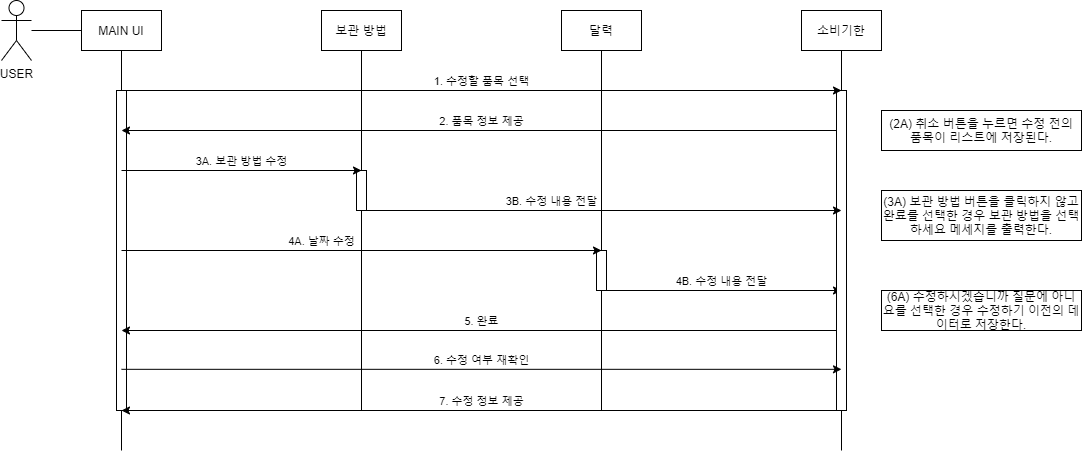

The diagram above was exported from draw.io. Its source (the exported page's mxGraphModel, read from the mxfile embedded in the PNG):
<mxGraphModel dx="2012" dy="596" grid="1" gridSize="10" guides="1" tooltips="1" connect="1" arrows="1" fold="1" page="1" pageScale="1" pageWidth="827" pageHeight="1169" math="0" shadow="0">
  <root>
    <mxCell id="0" />
    <mxCell id="1" parent="0" />
    <mxCell id="Bo5tDbHcwiXLSj9kY6yk-3" style="edgeStyle=orthogonalEdgeStyle;rounded=0;orthogonalLoop=1;jettySize=auto;html=1;exitX=0.5;exitY=1;exitDx=0;exitDy=0;endArrow=none;endFill=0;startArrow=none;" parent="1" source="Bo5tDbHcwiXLSj9kY6yk-17" edge="1">
      <mxGeometry relative="1" as="geometry">
        <mxPoint x="120" y="480" as="targetPoint" />
      </mxGeometry>
    </mxCell>
    <mxCell id="bWcM3-iEG6JFPhJolDte-2" style="edgeStyle=orthogonalEdgeStyle;rounded=0;orthogonalLoop=1;jettySize=auto;html=1;exitX=0;exitY=0.5;exitDx=0;exitDy=0;endArrow=none;endFill=0;" edge="1" parent="1" source="Bo5tDbHcwiXLSj9kY6yk-1" target="bWcM3-iEG6JFPhJolDte-1">
      <mxGeometry relative="1" as="geometry" />
    </mxCell>
    <mxCell id="Bo5tDbHcwiXLSj9kY6yk-1" value="MAIN UI" style="rounded=0;whiteSpace=wrap;html=1;" parent="1" vertex="1">
      <mxGeometry x="80" y="40" width="80" height="40" as="geometry" />
    </mxCell>
    <mxCell id="Bo5tDbHcwiXLSj9kY6yk-5" style="edgeStyle=orthogonalEdgeStyle;rounded=0;orthogonalLoop=1;jettySize=auto;html=1;exitX=0.5;exitY=1;exitDx=0;exitDy=0;endArrow=none;endFill=0;startArrow=none;" parent="1" source="Bo5tDbHcwiXLSj9kY6yk-27" edge="1">
      <mxGeometry relative="1" as="geometry">
        <mxPoint x="360" y="440" as="targetPoint" />
      </mxGeometry>
    </mxCell>
    <mxCell id="Bo5tDbHcwiXLSj9kY6yk-2" value="보관 방법" style="rounded=0;whiteSpace=wrap;html=1;" parent="1" vertex="1">
      <mxGeometry x="320" y="40" width="80" height="40" as="geometry" />
    </mxCell>
    <mxCell id="Bo5tDbHcwiXLSj9kY6yk-22" style="edgeStyle=orthogonalEdgeStyle;rounded=0;orthogonalLoop=1;jettySize=auto;html=1;exitX=0.5;exitY=1;exitDx=0;exitDy=0;startArrow=none;startFill=0;endArrow=none;endFill=0;verticalAlign=bottom;" parent="1" source="Bo5tDbHcwiXLSj9kY6yk-25" edge="1">
      <mxGeometry relative="1" as="geometry">
        <mxPoint x="600" y="440" as="targetPoint" />
      </mxGeometry>
    </mxCell>
    <mxCell id="Bo5tDbHcwiXLSj9kY6yk-19" value="달력" style="rounded=0;whiteSpace=wrap;html=1;strokeWidth=1;" parent="1" vertex="1">
      <mxGeometry x="560" y="40" width="80" height="40" as="geometry" />
    </mxCell>
    <mxCell id="Bo5tDbHcwiXLSj9kY6yk-21" style="edgeStyle=orthogonalEdgeStyle;rounded=0;orthogonalLoop=1;jettySize=auto;html=1;exitX=0.5;exitY=1;exitDx=0;exitDy=0;startArrow=none;startFill=0;endArrow=none;endFill=0;verticalAlign=bottom;" parent="1" source="Bo5tDbHcwiXLSj9kY6yk-26" edge="1">
      <mxGeometry relative="1" as="geometry">
        <mxPoint x="840" y="480" as="targetPoint" />
      </mxGeometry>
    </mxCell>
    <mxCell id="Bo5tDbHcwiXLSj9kY6yk-20" value="소비기한" style="rounded=0;whiteSpace=wrap;html=1;strokeWidth=1;" parent="1" vertex="1">
      <mxGeometry x="800" y="40" width="80" height="40" as="geometry" />
    </mxCell>
    <mxCell id="Bo5tDbHcwiXLSj9kY6yk-23" value="4B. 수정 내용 전달" style="endArrow=none;html=1;rounded=0;edgeStyle=orthogonalEdgeStyle;verticalAlign=bottom;startArrow=classic;startFill=1;endFill=0;" parent="1" edge="1">
      <mxGeometry relative="1" as="geometry">
        <mxPoint x="840" y="320" as="sourcePoint" />
        <mxPoint x="600" y="320" as="targetPoint" />
        <mxPoint as="offset" />
      </mxGeometry>
    </mxCell>
    <mxCell id="Bo5tDbHcwiXLSj9kY6yk-28" value="(2A) 취소 버튼을 누르면 수정 전의 품목이 리스트에 저장된다." style="rounded=0;whiteSpace=wrap;html=1;strokeWidth=1;" parent="1" vertex="1">
      <mxGeometry x="880" y="140" width="200" height="40" as="geometry" />
    </mxCell>
    <mxCell id="Bo5tDbHcwiXLSj9kY6yk-29" value="(3A) 보관 방법 버튼을 클릭하지 않고 완료를 선택한 경우 보관 방법을 선택하세요 메세지를 출력한다." style="rounded=0;whiteSpace=wrap;html=1;strokeWidth=1;" parent="1" vertex="1">
      <mxGeometry x="880" y="220" width="200" height="50" as="geometry" />
    </mxCell>
    <mxCell id="Bo5tDbHcwiXLSj9kY6yk-17" value="" style="rounded=0;whiteSpace=wrap;html=1;strokeWidth=1;" parent="1" vertex="1">
      <mxGeometry x="115" y="120" width="10" height="320" as="geometry" />
    </mxCell>
    <mxCell id="6GHHzAhL0IxE0JfstCXQ-2" value="(6A) 수정하시겠습니까 질문에 아니요를 선택한 경우 수정하기 이전의 데이터로 저장한다." style="rounded=0;whiteSpace=wrap;html=1;strokeWidth=1;" parent="1" vertex="1">
      <mxGeometry x="880" y="320" width="200" height="40" as="geometry" />
    </mxCell>
    <mxCell id="bWcM3-iEG6JFPhJolDte-1" value="USER" style="shape=umlActor;verticalLabelPosition=bottom;verticalAlign=top;html=1;outlineConnect=0;" vertex="1" parent="1">
      <mxGeometry y="30" width="30" height="60" as="geometry" />
    </mxCell>
    <mxCell id="bWcM3-iEG6JFPhJolDte-3" value="" style="edgeStyle=orthogonalEdgeStyle;rounded=0;orthogonalLoop=1;jettySize=auto;html=1;exitX=0.5;exitY=1;exitDx=0;exitDy=0;endArrow=none;endFill=0;" edge="1" parent="1" source="Bo5tDbHcwiXLSj9kY6yk-1" target="Bo5tDbHcwiXLSj9kY6yk-17">
      <mxGeometry relative="1" as="geometry">
        <mxPoint x="120" y="480" as="targetPoint" />
        <mxPoint x="120" y="80" as="sourcePoint" />
      </mxGeometry>
    </mxCell>
    <mxCell id="Bo5tDbHcwiXLSj9kY6yk-11" value="2. 품목 정보 제공" style="endArrow=none;html=1;rounded=0;edgeStyle=orthogonalEdgeStyle;verticalAlign=bottom;startArrow=classic;startFill=1;endFill=0;" parent="1" edge="1">
      <mxGeometry relative="1" as="geometry">
        <mxPoint x="120" y="160" as="sourcePoint" />
        <mxPoint x="840" y="160" as="targetPoint" />
      </mxGeometry>
    </mxCell>
    <mxCell id="6GHHzAhL0IxE0JfstCXQ-1" value="5. 완료" style="endArrow=classic;html=1;rounded=0;edgeStyle=orthogonalEdgeStyle;verticalAlign=bottom;startArrow=none;startFill=0;endFill=1;" parent="1" edge="1">
      <mxGeometry relative="1" as="geometry">
        <mxPoint x="840" y="359.99999999999994" as="sourcePoint" />
        <mxPoint x="120" y="359.99999999999994" as="targetPoint" />
      </mxGeometry>
    </mxCell>
    <mxCell id="Bo5tDbHcwiXLSj9kY6yk-24" value="7. 수정 정보 제공" style="endArrow=classic;html=1;rounded=0;edgeStyle=orthogonalEdgeStyle;verticalAlign=bottom;startArrow=none;startFill=0;endFill=1;" parent="1" edge="1">
      <mxGeometry relative="1" as="geometry">
        <mxPoint x="840" y="439.9999999999999" as="sourcePoint" />
        <mxPoint x="120" y="439.9999999999999" as="targetPoint" />
      </mxGeometry>
    </mxCell>
    <mxCell id="Bo5tDbHcwiXLSj9kY6yk-27" value="" style="rounded=0;whiteSpace=wrap;html=1;strokeWidth=1;" parent="1" vertex="1">
      <mxGeometry x="355" y="200" width="10" height="40" as="geometry" />
    </mxCell>
    <mxCell id="bWcM3-iEG6JFPhJolDte-6" value="" style="edgeStyle=orthogonalEdgeStyle;rounded=0;orthogonalLoop=1;jettySize=auto;html=1;exitX=0.5;exitY=1;exitDx=0;exitDy=0;endArrow=none;endFill=0;" edge="1" parent="1" source="Bo5tDbHcwiXLSj9kY6yk-2" target="Bo5tDbHcwiXLSj9kY6yk-27">
      <mxGeometry relative="1" as="geometry">
        <mxPoint x="360" y="440" as="targetPoint" />
        <mxPoint x="360" y="80" as="sourcePoint" />
      </mxGeometry>
    </mxCell>
    <mxCell id="Bo5tDbHcwiXLSj9kY6yk-12" value="3A. 보관 방법 수정" style="endArrow=classic;html=1;rounded=0;edgeStyle=orthogonalEdgeStyle;verticalAlign=bottom;" parent="1" edge="1">
      <mxGeometry relative="1" as="geometry">
        <mxPoint x="120" y="200" as="sourcePoint" />
        <mxPoint x="360" y="200" as="targetPoint" />
      </mxGeometry>
    </mxCell>
    <mxCell id="Bo5tDbHcwiXLSj9kY6yk-25" value="" style="rounded=0;whiteSpace=wrap;html=1;strokeWidth=1;" parent="1" vertex="1">
      <mxGeometry x="595" y="280" width="10" height="40" as="geometry" />
    </mxCell>
    <mxCell id="bWcM3-iEG6JFPhJolDte-7" value="" style="edgeStyle=orthogonalEdgeStyle;rounded=0;orthogonalLoop=1;jettySize=auto;html=1;exitX=0.5;exitY=1;exitDx=0;exitDy=0;startArrow=none;startFill=0;endArrow=none;endFill=0;verticalAlign=bottom;" edge="1" parent="1" source="Bo5tDbHcwiXLSj9kY6yk-19" target="Bo5tDbHcwiXLSj9kY6yk-25">
      <mxGeometry relative="1" as="geometry">
        <mxPoint x="600" y="440" as="targetPoint" />
        <mxPoint x="600" y="80" as="sourcePoint" />
      </mxGeometry>
    </mxCell>
    <mxCell id="Bo5tDbHcwiXLSj9kY6yk-26" value="" style="rounded=0;whiteSpace=wrap;html=1;strokeWidth=1;" parent="1" vertex="1">
      <mxGeometry x="835" y="120" width="10" height="320" as="geometry" />
    </mxCell>
    <mxCell id="bWcM3-iEG6JFPhJolDte-8" value="" style="edgeStyle=orthogonalEdgeStyle;rounded=0;orthogonalLoop=1;jettySize=auto;html=1;exitX=0.5;exitY=1;exitDx=0;exitDy=0;startArrow=none;startFill=0;endArrow=none;endFill=0;verticalAlign=bottom;" edge="1" parent="1" source="Bo5tDbHcwiXLSj9kY6yk-20" target="Bo5tDbHcwiXLSj9kY6yk-26">
      <mxGeometry relative="1" as="geometry">
        <mxPoint x="840" y="480" as="targetPoint" />
        <mxPoint x="840" y="80" as="sourcePoint" />
      </mxGeometry>
    </mxCell>
    <mxCell id="Bo5tDbHcwiXLSj9kY6yk-9" value="1. 수정할 품목 선택" style="endArrow=classic;html=1;rounded=0;edgeStyle=orthogonalEdgeStyle;verticalAlign=bottom;" parent="1" edge="1">
      <mxGeometry relative="1" as="geometry">
        <mxPoint x="120" y="120" as="sourcePoint" />
        <mxPoint x="840" y="120" as="targetPoint" />
      </mxGeometry>
    </mxCell>
    <mxCell id="Bo5tDbHcwiXLSj9kY6yk-13" value="3B. 수정 내용 전달" style="endArrow=none;html=1;rounded=0;edgeStyle=orthogonalEdgeStyle;verticalAlign=bottom;startArrow=classic;startFill=1;endFill=0;" parent="1" edge="1">
      <mxGeometry x="0.2083" relative="1" as="geometry">
        <mxPoint x="840" y="240" as="sourcePoint" />
        <mxPoint x="360" y="239.9999999999999" as="targetPoint" />
        <mxPoint as="offset" />
      </mxGeometry>
    </mxCell>
    <mxCell id="Bo5tDbHcwiXLSj9kY6yk-14" value="4A. 날짜 수정" style="endArrow=classic;html=1;rounded=0;edgeStyle=orthogonalEdgeStyle;verticalAlign=bottom;startArrow=none;startFill=0;endFill=1;" parent="1" edge="1">
      <mxGeometry x="-0.1667" relative="1" as="geometry">
        <mxPoint x="120" y="279.9999999999999" as="sourcePoint" />
        <mxPoint x="600" y="280" as="targetPoint" />
        <mxPoint as="offset" />
      </mxGeometry>
    </mxCell>
    <mxCell id="Bo5tDbHcwiXLSj9kY6yk-15" value="6. 수정 여부 재확인" style="endArrow=none;html=1;rounded=0;edgeStyle=orthogonalEdgeStyle;verticalAlign=bottom;startArrow=classic;startFill=1;endFill=0;" parent="1" edge="1">
      <mxGeometry relative="1" as="geometry">
        <mxPoint x="840" y="398.82" as="sourcePoint" />
        <mxPoint x="120" y="398.82" as="targetPoint" />
      </mxGeometry>
    </mxCell>
  </root>
</mxGraphModel>